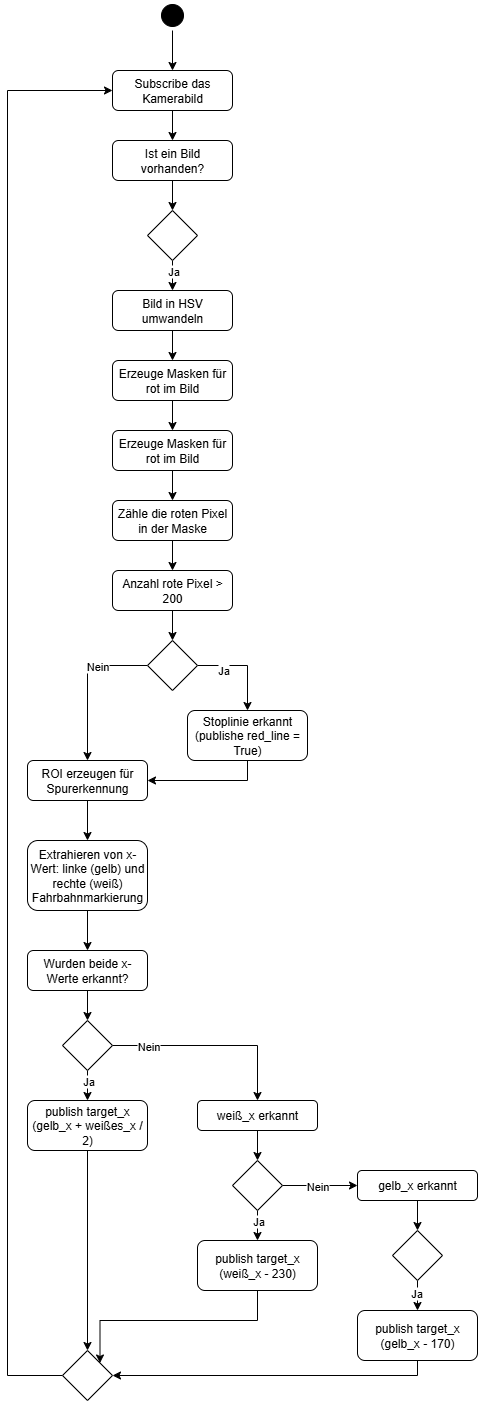

The diagram above was exported from draw.io. Its source (the exported page's mxGraphModel, read from the mxfile embedded in the PNG):
<mxGraphModel dx="778" dy="460" grid="1" gridSize="10" guides="1" tooltips="1" connect="1" arrows="1" fold="1" page="1" pageScale="1" pageWidth="827" pageHeight="1169" math="0" shadow="0">
  <root>
    <mxCell id="0" />
    <mxCell id="1" parent="0" />
    <mxCell id="w2Mh6Jb3nwIWHHfzSaNd-3" style="edgeStyle=orthogonalEdgeStyle;rounded=0;orthogonalLoop=1;jettySize=auto;html=1;exitX=0.5;exitY=1;exitDx=0;exitDy=0;entryX=0.5;entryY=0;entryDx=0;entryDy=0;" edge="1" parent="1" source="w2Mh6Jb3nwIWHHfzSaNd-1" target="w2Mh6Jb3nwIWHHfzSaNd-2">
      <mxGeometry relative="1" as="geometry" />
    </mxCell>
    <mxCell id="w2Mh6Jb3nwIWHHfzSaNd-1" value="" style="ellipse;html=1;shape=startState;fillColor=#000000;strokeColor=#000000;" vertex="1" parent="1">
      <mxGeometry x="350" y="30" width="30" height="30" as="geometry" />
    </mxCell>
    <mxCell id="w2Mh6Jb3nwIWHHfzSaNd-9" style="edgeStyle=orthogonalEdgeStyle;rounded=0;orthogonalLoop=1;jettySize=auto;html=1;exitX=0.5;exitY=1;exitDx=0;exitDy=0;entryX=0.5;entryY=0;entryDx=0;entryDy=0;" edge="1" parent="1" source="w2Mh6Jb3nwIWHHfzSaNd-2" target="w2Mh6Jb3nwIWHHfzSaNd-4">
      <mxGeometry relative="1" as="geometry" />
    </mxCell>
    <mxCell id="w2Mh6Jb3nwIWHHfzSaNd-2" value="Subscribe das Kamerabild" style="rounded=1;whiteSpace=wrap;html=1;" vertex="1" parent="1">
      <mxGeometry x="305" y="100" width="120" height="40" as="geometry" />
    </mxCell>
    <mxCell id="w2Mh6Jb3nwIWHHfzSaNd-10" style="edgeStyle=orthogonalEdgeStyle;rounded=0;orthogonalLoop=1;jettySize=auto;html=1;exitX=0.5;exitY=1;exitDx=0;exitDy=0;entryX=0.5;entryY=0;entryDx=0;entryDy=0;" edge="1" parent="1" source="w2Mh6Jb3nwIWHHfzSaNd-4" target="w2Mh6Jb3nwIWHHfzSaNd-5">
      <mxGeometry relative="1" as="geometry" />
    </mxCell>
    <mxCell id="w2Mh6Jb3nwIWHHfzSaNd-4" value="Ist ein Bild vorhanden?" style="rounded=1;whiteSpace=wrap;html=1;" vertex="1" parent="1">
      <mxGeometry x="305" y="170" width="120" height="40" as="geometry" />
    </mxCell>
    <mxCell id="w2Mh6Jb3nwIWHHfzSaNd-11" style="edgeStyle=orthogonalEdgeStyle;rounded=0;orthogonalLoop=1;jettySize=auto;html=1;exitX=0.5;exitY=1;exitDx=0;exitDy=0;entryX=0.5;entryY=0;entryDx=0;entryDy=0;" edge="1" parent="1" source="w2Mh6Jb3nwIWHHfzSaNd-5" target="w2Mh6Jb3nwIWHHfzSaNd-6">
      <mxGeometry relative="1" as="geometry" />
    </mxCell>
    <mxCell id="w2Mh6Jb3nwIWHHfzSaNd-14" value="Ja" style="edgeLabel;html=1;align=center;verticalAlign=middle;resizable=0;points=[];" vertex="1" connectable="0" parent="w2Mh6Jb3nwIWHHfzSaNd-11">
      <mxGeometry x="-0.4444" y="6" relative="1" as="geometry">
        <mxPoint x="-6" y="2" as="offset" />
      </mxGeometry>
    </mxCell>
    <mxCell id="w2Mh6Jb3nwIWHHfzSaNd-5" value="" style="rhombus;whiteSpace=wrap;html=1;" vertex="1" parent="1">
      <mxGeometry x="340" y="240" width="50" height="50" as="geometry" />
    </mxCell>
    <mxCell id="w2Mh6Jb3nwIWHHfzSaNd-12" style="edgeStyle=orthogonalEdgeStyle;rounded=0;orthogonalLoop=1;jettySize=auto;html=1;exitX=0.5;exitY=1;exitDx=0;exitDy=0;entryX=0.5;entryY=0;entryDx=0;entryDy=0;" edge="1" parent="1" source="w2Mh6Jb3nwIWHHfzSaNd-6" target="w2Mh6Jb3nwIWHHfzSaNd-7">
      <mxGeometry relative="1" as="geometry" />
    </mxCell>
    <mxCell id="w2Mh6Jb3nwIWHHfzSaNd-6" value="Bild in HSV umwandeln" style="rounded=1;whiteSpace=wrap;html=1;" vertex="1" parent="1">
      <mxGeometry x="305" y="320" width="120" height="40" as="geometry" />
    </mxCell>
    <mxCell id="w2Mh6Jb3nwIWHHfzSaNd-13" style="edgeStyle=orthogonalEdgeStyle;rounded=0;orthogonalLoop=1;jettySize=auto;html=1;exitX=0.5;exitY=1;exitDx=0;exitDy=0;entryX=0.5;entryY=0;entryDx=0;entryDy=0;" edge="1" parent="1" source="w2Mh6Jb3nwIWHHfzSaNd-7" target="w2Mh6Jb3nwIWHHfzSaNd-8">
      <mxGeometry relative="1" as="geometry" />
    </mxCell>
    <mxCell id="w2Mh6Jb3nwIWHHfzSaNd-7" value="Erzeuge Masken für rot im Bild" style="rounded=1;whiteSpace=wrap;html=1;" vertex="1" parent="1">
      <mxGeometry x="305" y="390" width="120" height="40" as="geometry" />
    </mxCell>
    <mxCell id="w2Mh6Jb3nwIWHHfzSaNd-20" style="edgeStyle=orthogonalEdgeStyle;rounded=0;orthogonalLoop=1;jettySize=auto;html=1;exitX=0.5;exitY=1;exitDx=0;exitDy=0;entryX=0.5;entryY=0;entryDx=0;entryDy=0;" edge="1" parent="1" source="w2Mh6Jb3nwIWHHfzSaNd-8" target="w2Mh6Jb3nwIWHHfzSaNd-15">
      <mxGeometry relative="1" as="geometry" />
    </mxCell>
    <mxCell id="w2Mh6Jb3nwIWHHfzSaNd-8" value="Erzeuge Masken für rot im Bild" style="rounded=1;whiteSpace=wrap;html=1;" vertex="1" parent="1">
      <mxGeometry x="305" y="460" width="120" height="40" as="geometry" />
    </mxCell>
    <mxCell id="w2Mh6Jb3nwIWHHfzSaNd-21" style="edgeStyle=orthogonalEdgeStyle;rounded=0;orthogonalLoop=1;jettySize=auto;html=1;exitX=0.5;exitY=1;exitDx=0;exitDy=0;entryX=0.5;entryY=0;entryDx=0;entryDy=0;" edge="1" parent="1" source="w2Mh6Jb3nwIWHHfzSaNd-15" target="w2Mh6Jb3nwIWHHfzSaNd-16">
      <mxGeometry relative="1" as="geometry" />
    </mxCell>
    <mxCell id="w2Mh6Jb3nwIWHHfzSaNd-15" value="Zähle die roten Pixel in der Maske&lt;span style=&quot;color: rgba(0, 0, 0, 0); font-family: monospace; font-size: 0px; text-align: start; text-wrap-mode: nowrap;&quot;&gt;%3CmxGraphModel%3E%3Croot%3E%3CmxCell%20id%3D%220%22%2F%3E%3CmxCell%20id%3D%221%22%20parent%3D%220%22%2F%3E%3CmxCell%20id%3D%222%22%20value%3D%22Erzeuge%20Masken%20f%C3%BCr%20rot%20im%20Bild%22%20style%3D%22rounded%3D1%3BwhiteSpace%3Dwrap%3Bhtml%3D1%3B%22%20vertex%3D%221%22%20parent%3D%221%22%3E%3CmxGeometry%20x%3D%22305%22%20y%3D%22460%22%20width%3D%22120%22%20height%3D%2240%22%20as%3D%22geometry%22%2F%3E%3C%2FmxCell%3E%3C%2Froot%3E%3C%2FmxGraphModel%3E&lt;/span&gt;" style="rounded=1;whiteSpace=wrap;html=1;" vertex="1" parent="1">
      <mxGeometry x="305" y="530" width="120" height="40" as="geometry" />
    </mxCell>
    <mxCell id="w2Mh6Jb3nwIWHHfzSaNd-22" style="edgeStyle=orthogonalEdgeStyle;rounded=0;orthogonalLoop=1;jettySize=auto;html=1;exitX=0.5;exitY=1;exitDx=0;exitDy=0;entryX=0.5;entryY=0;entryDx=0;entryDy=0;" edge="1" parent="1" source="w2Mh6Jb3nwIWHHfzSaNd-16" target="w2Mh6Jb3nwIWHHfzSaNd-17">
      <mxGeometry relative="1" as="geometry" />
    </mxCell>
    <mxCell id="w2Mh6Jb3nwIWHHfzSaNd-16" value="Anzahl rote Pixel &amp;gt; 200" style="rounded=1;whiteSpace=wrap;html=1;" vertex="1" parent="1">
      <mxGeometry x="305" y="600" width="120" height="40" as="geometry" />
    </mxCell>
    <mxCell id="w2Mh6Jb3nwIWHHfzSaNd-24" style="edgeStyle=orthogonalEdgeStyle;rounded=0;orthogonalLoop=1;jettySize=auto;html=1;exitX=1;exitY=0.5;exitDx=0;exitDy=0;entryX=0.5;entryY=0;entryDx=0;entryDy=0;" edge="1" parent="1" source="w2Mh6Jb3nwIWHHfzSaNd-17" target="w2Mh6Jb3nwIWHHfzSaNd-19">
      <mxGeometry relative="1" as="geometry" />
    </mxCell>
    <mxCell id="w2Mh6Jb3nwIWHHfzSaNd-27" value="Ja" style="edgeLabel;html=1;align=center;verticalAlign=middle;resizable=0;points=[];" vertex="1" connectable="0" parent="w2Mh6Jb3nwIWHHfzSaNd-24">
      <mxGeometry x="-0.4667" y="-4" relative="1" as="geometry">
        <mxPoint as="offset" />
      </mxGeometry>
    </mxCell>
    <mxCell id="w2Mh6Jb3nwIWHHfzSaNd-26" style="edgeStyle=orthogonalEdgeStyle;rounded=0;orthogonalLoop=1;jettySize=auto;html=1;exitX=0;exitY=0.5;exitDx=0;exitDy=0;entryX=0.5;entryY=0;entryDx=0;entryDy=0;" edge="1" parent="1" source="w2Mh6Jb3nwIWHHfzSaNd-17" target="w2Mh6Jb3nwIWHHfzSaNd-25">
      <mxGeometry relative="1" as="geometry" />
    </mxCell>
    <mxCell id="w2Mh6Jb3nwIWHHfzSaNd-28" value="Nein" style="edgeLabel;html=1;align=center;verticalAlign=middle;resizable=0;points=[];" vertex="1" connectable="0" parent="w2Mh6Jb3nwIWHHfzSaNd-26">
      <mxGeometry x="-0.3391" relative="1" as="geometry">
        <mxPoint as="offset" />
      </mxGeometry>
    </mxCell>
    <mxCell id="w2Mh6Jb3nwIWHHfzSaNd-17" value="" style="rhombus;whiteSpace=wrap;html=1;" vertex="1" parent="1">
      <mxGeometry x="340" y="670" width="50" height="50" as="geometry" />
    </mxCell>
    <mxCell id="w2Mh6Jb3nwIWHHfzSaNd-60" style="edgeStyle=orthogonalEdgeStyle;rounded=0;orthogonalLoop=1;jettySize=auto;html=1;exitX=0.5;exitY=1;exitDx=0;exitDy=0;entryX=1;entryY=0.5;entryDx=0;entryDy=0;" edge="1" parent="1" source="w2Mh6Jb3nwIWHHfzSaNd-19" target="w2Mh6Jb3nwIWHHfzSaNd-25">
      <mxGeometry relative="1" as="geometry" />
    </mxCell>
    <mxCell id="w2Mh6Jb3nwIWHHfzSaNd-19" value="Stoplinie erkannt (publishe red_line = True)" style="rounded=1;whiteSpace=wrap;html=1;" vertex="1" parent="1">
      <mxGeometry x="380" y="740" width="120" height="50" as="geometry" />
    </mxCell>
    <mxCell id="w2Mh6Jb3nwIWHHfzSaNd-30" style="edgeStyle=orthogonalEdgeStyle;rounded=0;orthogonalLoop=1;jettySize=auto;html=1;exitX=0.5;exitY=1;exitDx=0;exitDy=0;entryX=0.5;entryY=0;entryDx=0;entryDy=0;" edge="1" parent="1" source="w2Mh6Jb3nwIWHHfzSaNd-25" target="w2Mh6Jb3nwIWHHfzSaNd-29">
      <mxGeometry relative="1" as="geometry" />
    </mxCell>
    <mxCell id="w2Mh6Jb3nwIWHHfzSaNd-25" value="ROI erzeugen für Spurerkennung" style="rounded=1;whiteSpace=wrap;html=1;" vertex="1" parent="1">
      <mxGeometry x="220" y="790" width="120" height="40" as="geometry" />
    </mxCell>
    <mxCell id="w2Mh6Jb3nwIWHHfzSaNd-33" style="edgeStyle=orthogonalEdgeStyle;rounded=0;orthogonalLoop=1;jettySize=auto;html=1;exitX=0.5;exitY=1;exitDx=0;exitDy=0;entryX=0.5;entryY=0;entryDx=0;entryDy=0;" edge="1" parent="1" source="w2Mh6Jb3nwIWHHfzSaNd-29" target="w2Mh6Jb3nwIWHHfzSaNd-31">
      <mxGeometry relative="1" as="geometry" />
    </mxCell>
    <mxCell id="w2Mh6Jb3nwIWHHfzSaNd-29" value="Extrahieren von x-Wert: linke (gelb) und rechte (weiß) Fahrbahnmarkierung" style="rounded=1;whiteSpace=wrap;html=1;" vertex="1" parent="1">
      <mxGeometry x="220" y="870" width="120" height="70" as="geometry" />
    </mxCell>
    <mxCell id="w2Mh6Jb3nwIWHHfzSaNd-34" style="edgeStyle=orthogonalEdgeStyle;rounded=0;orthogonalLoop=1;jettySize=auto;html=1;exitX=0.5;exitY=1;exitDx=0;exitDy=0;entryX=0.5;entryY=0;entryDx=0;entryDy=0;" edge="1" parent="1" source="w2Mh6Jb3nwIWHHfzSaNd-31" target="w2Mh6Jb3nwIWHHfzSaNd-32">
      <mxGeometry relative="1" as="geometry" />
    </mxCell>
    <mxCell id="w2Mh6Jb3nwIWHHfzSaNd-31" value="Wurden beide x-Werte erkannt?" style="rounded=1;whiteSpace=wrap;html=1;" vertex="1" parent="1">
      <mxGeometry x="220" y="980" width="120" height="40" as="geometry" />
    </mxCell>
    <mxCell id="w2Mh6Jb3nwIWHHfzSaNd-36" style="edgeStyle=orthogonalEdgeStyle;rounded=0;orthogonalLoop=1;jettySize=auto;html=1;exitX=0.5;exitY=1;exitDx=0;exitDy=0;entryX=0.5;entryY=0;entryDx=0;entryDy=0;" edge="1" parent="1" source="w2Mh6Jb3nwIWHHfzSaNd-32" target="w2Mh6Jb3nwIWHHfzSaNd-35">
      <mxGeometry relative="1" as="geometry" />
    </mxCell>
    <mxCell id="w2Mh6Jb3nwIWHHfzSaNd-38" value="Ja" style="edgeLabel;html=1;align=center;verticalAlign=middle;resizable=0;points=[];" vertex="1" connectable="0" parent="w2Mh6Jb3nwIWHHfzSaNd-36">
      <mxGeometry x="0.1556" relative="1" as="geometry">
        <mxPoint y="-7" as="offset" />
      </mxGeometry>
    </mxCell>
    <mxCell id="w2Mh6Jb3nwIWHHfzSaNd-39" style="edgeStyle=orthogonalEdgeStyle;rounded=0;orthogonalLoop=1;jettySize=auto;html=1;exitX=1;exitY=0.5;exitDx=0;exitDy=0;entryX=0.5;entryY=0;entryDx=0;entryDy=0;" edge="1" parent="1" source="w2Mh6Jb3nwIWHHfzSaNd-32" target="w2Mh6Jb3nwIWHHfzSaNd-37">
      <mxGeometry relative="1" as="geometry" />
    </mxCell>
    <mxCell id="w2Mh6Jb3nwIWHHfzSaNd-40" value="Nein" style="edgeLabel;html=1;align=center;verticalAlign=middle;resizable=0;points=[];" vertex="1" connectable="0" parent="w2Mh6Jb3nwIWHHfzSaNd-39">
      <mxGeometry x="-0.65" relative="1" as="geometry">
        <mxPoint as="offset" />
      </mxGeometry>
    </mxCell>
    <mxCell id="w2Mh6Jb3nwIWHHfzSaNd-32" value="" style="rhombus;whiteSpace=wrap;html=1;" vertex="1" parent="1">
      <mxGeometry x="255" y="1050" width="50" height="50" as="geometry" />
    </mxCell>
    <mxCell id="w2Mh6Jb3nwIWHHfzSaNd-57" style="edgeStyle=orthogonalEdgeStyle;rounded=0;orthogonalLoop=1;jettySize=auto;html=1;exitX=0.5;exitY=1;exitDx=0;exitDy=0;entryX=0.5;entryY=0;entryDx=0;entryDy=0;" edge="1" parent="1" source="w2Mh6Jb3nwIWHHfzSaNd-35" target="w2Mh6Jb3nwIWHHfzSaNd-54">
      <mxGeometry relative="1" as="geometry" />
    </mxCell>
    <mxCell id="w2Mh6Jb3nwIWHHfzSaNd-35" value="publish target_x (gelb_x + weißes_x / 2)" style="rounded=1;whiteSpace=wrap;html=1;" vertex="1" parent="1">
      <mxGeometry x="220" y="1130" width="120" height="50" as="geometry" />
    </mxCell>
    <mxCell id="w2Mh6Jb3nwIWHHfzSaNd-45" style="edgeStyle=orthogonalEdgeStyle;rounded=0;orthogonalLoop=1;jettySize=auto;html=1;exitX=0.5;exitY=1;exitDx=0;exitDy=0;entryX=0.5;entryY=0;entryDx=0;entryDy=0;" edge="1" parent="1" source="w2Mh6Jb3nwIWHHfzSaNd-37" target="w2Mh6Jb3nwIWHHfzSaNd-41">
      <mxGeometry relative="1" as="geometry" />
    </mxCell>
    <mxCell id="w2Mh6Jb3nwIWHHfzSaNd-37" value="weiß_x erkannt" style="rounded=1;whiteSpace=wrap;html=1;" vertex="1" parent="1">
      <mxGeometry x="390" y="1130" width="120" height="30" as="geometry" />
    </mxCell>
    <mxCell id="w2Mh6Jb3nwIWHHfzSaNd-44" style="edgeStyle=orthogonalEdgeStyle;rounded=0;orthogonalLoop=1;jettySize=auto;html=1;exitX=1;exitY=0.5;exitDx=0;exitDy=0;entryX=0;entryY=0.5;entryDx=0;entryDy=0;" edge="1" parent="1" source="w2Mh6Jb3nwIWHHfzSaNd-41" target="w2Mh6Jb3nwIWHHfzSaNd-42">
      <mxGeometry relative="1" as="geometry" />
    </mxCell>
    <mxCell id="w2Mh6Jb3nwIWHHfzSaNd-47" value="Nein" style="edgeLabel;html=1;align=center;verticalAlign=middle;resizable=0;points=[];" vertex="1" connectable="0" parent="w2Mh6Jb3nwIWHHfzSaNd-44">
      <mxGeometry x="-0.0933" relative="1" as="geometry">
        <mxPoint as="offset" />
      </mxGeometry>
    </mxCell>
    <mxCell id="w2Mh6Jb3nwIWHHfzSaNd-50" style="edgeStyle=orthogonalEdgeStyle;rounded=0;orthogonalLoop=1;jettySize=auto;html=1;exitX=0.5;exitY=1;exitDx=0;exitDy=0;entryX=0.5;entryY=0;entryDx=0;entryDy=0;" edge="1" parent="1" source="w2Mh6Jb3nwIWHHfzSaNd-41" target="w2Mh6Jb3nwIWHHfzSaNd-48">
      <mxGeometry relative="1" as="geometry" />
    </mxCell>
    <mxCell id="w2Mh6Jb3nwIWHHfzSaNd-52" value="Ja" style="edgeLabel;html=1;align=center;verticalAlign=middle;resizable=0;points=[];" vertex="1" connectable="0" parent="w2Mh6Jb3nwIWHHfzSaNd-50">
      <mxGeometry x="-0.6889" y="2" relative="1" as="geometry">
        <mxPoint x="-2" y="5" as="offset" />
      </mxGeometry>
    </mxCell>
    <mxCell id="w2Mh6Jb3nwIWHHfzSaNd-41" value="" style="rhombus;whiteSpace=wrap;html=1;" vertex="1" parent="1">
      <mxGeometry x="425" y="1190" width="50" height="50" as="geometry" />
    </mxCell>
    <mxCell id="w2Mh6Jb3nwIWHHfzSaNd-46" style="edgeStyle=orthogonalEdgeStyle;rounded=0;orthogonalLoop=1;jettySize=auto;html=1;exitX=0.5;exitY=1;exitDx=0;exitDy=0;entryX=0.5;entryY=0;entryDx=0;entryDy=0;" edge="1" parent="1" source="w2Mh6Jb3nwIWHHfzSaNd-42" target="w2Mh6Jb3nwIWHHfzSaNd-43">
      <mxGeometry relative="1" as="geometry" />
    </mxCell>
    <mxCell id="w2Mh6Jb3nwIWHHfzSaNd-42" value="gelb_x erkannt" style="rounded=1;whiteSpace=wrap;html=1;" vertex="1" parent="1">
      <mxGeometry x="550" y="1200" width="120" height="30" as="geometry" />
    </mxCell>
    <mxCell id="w2Mh6Jb3nwIWHHfzSaNd-51" style="edgeStyle=orthogonalEdgeStyle;rounded=0;orthogonalLoop=1;jettySize=auto;html=1;exitX=0.5;exitY=1;exitDx=0;exitDy=0;entryX=0.5;entryY=0;entryDx=0;entryDy=0;" edge="1" parent="1" source="w2Mh6Jb3nwIWHHfzSaNd-43" target="w2Mh6Jb3nwIWHHfzSaNd-49">
      <mxGeometry relative="1" as="geometry" />
    </mxCell>
    <mxCell id="w2Mh6Jb3nwIWHHfzSaNd-53" value="Ja" style="edgeLabel;html=1;align=center;verticalAlign=middle;resizable=0;points=[];" vertex="1" connectable="0" parent="w2Mh6Jb3nwIWHHfzSaNd-51">
      <mxGeometry x="-0.2222" y="-2" relative="1" as="geometry">
        <mxPoint as="offset" />
      </mxGeometry>
    </mxCell>
    <mxCell id="w2Mh6Jb3nwIWHHfzSaNd-43" value="" style="rhombus;whiteSpace=wrap;html=1;" vertex="1" parent="1">
      <mxGeometry x="585" y="1260" width="50" height="50" as="geometry" />
    </mxCell>
    <mxCell id="w2Mh6Jb3nwIWHHfzSaNd-56" style="edgeStyle=orthogonalEdgeStyle;rounded=0;orthogonalLoop=1;jettySize=auto;html=1;exitX=0.5;exitY=1;exitDx=0;exitDy=0;entryX=1;entryY=0;entryDx=0;entryDy=0;" edge="1" parent="1" source="w2Mh6Jb3nwIWHHfzSaNd-48" target="w2Mh6Jb3nwIWHHfzSaNd-54">
      <mxGeometry relative="1" as="geometry" />
    </mxCell>
    <mxCell id="w2Mh6Jb3nwIWHHfzSaNd-48" value="publish target_x (weiß_x - 230)" style="rounded=1;whiteSpace=wrap;html=1;" vertex="1" parent="1">
      <mxGeometry x="390" y="1270" width="120" height="50" as="geometry" />
    </mxCell>
    <mxCell id="w2Mh6Jb3nwIWHHfzSaNd-55" style="edgeStyle=orthogonalEdgeStyle;rounded=0;orthogonalLoop=1;jettySize=auto;html=1;exitX=0.5;exitY=1;exitDx=0;exitDy=0;entryX=1;entryY=0.5;entryDx=0;entryDy=0;" edge="1" parent="1" source="w2Mh6Jb3nwIWHHfzSaNd-49" target="w2Mh6Jb3nwIWHHfzSaNd-54">
      <mxGeometry relative="1" as="geometry">
        <Array as="points">
          <mxPoint x="610" y="1405" />
        </Array>
      </mxGeometry>
    </mxCell>
    <mxCell id="w2Mh6Jb3nwIWHHfzSaNd-49" value="publish target_x (gelb_x - 170)" style="rounded=1;whiteSpace=wrap;html=1;" vertex="1" parent="1">
      <mxGeometry x="550" y="1340" width="120" height="50" as="geometry" />
    </mxCell>
    <mxCell id="w2Mh6Jb3nwIWHHfzSaNd-58" style="edgeStyle=orthogonalEdgeStyle;rounded=0;orthogonalLoop=1;jettySize=auto;html=1;exitX=0;exitY=0.5;exitDx=0;exitDy=0;entryX=0;entryY=0.5;entryDx=0;entryDy=0;" edge="1" parent="1" source="w2Mh6Jb3nwIWHHfzSaNd-54" target="w2Mh6Jb3nwIWHHfzSaNd-2">
      <mxGeometry relative="1" as="geometry">
        <Array as="points">
          <mxPoint x="200" y="1405" />
          <mxPoint x="200" y="120" />
        </Array>
      </mxGeometry>
    </mxCell>
    <mxCell id="w2Mh6Jb3nwIWHHfzSaNd-54" value="" style="rhombus;whiteSpace=wrap;html=1;" vertex="1" parent="1">
      <mxGeometry x="255" y="1380" width="50" height="50" as="geometry" />
    </mxCell>
  </root>
</mxGraphModel>